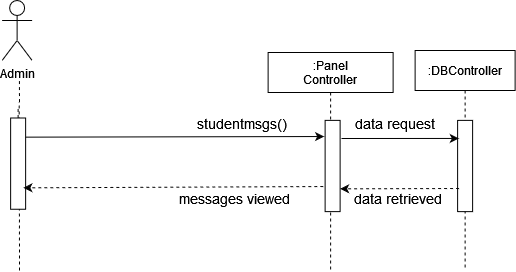

The diagram above was exported from draw.io. Its source (the exported page's mxGraphModel, read from the mxfile embedded in the PNG):
<mxGraphModel dx="868" dy="440" grid="1" gridSize="10" guides="1" tooltips="1" connect="1" arrows="1" fold="1" page="1" pageScale="1" pageWidth="850" pageHeight="1100" math="0" shadow="0">
  <root>
    <mxCell id="0" />
    <mxCell id="1" parent="0" />
    <mxCell id="Td2ku4V8jNkps6xAQcZh-60" value="Admin" style="shape=umlActor;verticalLabelPosition=bottom;verticalAlign=top;html=1;outlineConnect=0;" vertex="1" parent="1">
      <mxGeometry x="158.62" y="90" width="30" height="60" as="geometry" />
    </mxCell>
    <mxCell id="Td2ku4V8jNkps6xAQcZh-61" value="" style="endArrow=none;dashed=1;html=1;startArrow=none;" edge="1" parent="1">
      <mxGeometry width="50" height="50" relative="1" as="geometry">
        <mxPoint x="175.96838709677422" y="191.4999999999999" as="sourcePoint" />
        <mxPoint x="175.8699999999999" y="170" as="targetPoint" />
      </mxGeometry>
    </mxCell>
    <mxCell id="Td2ku4V8jNkps6xAQcZh-62" value=":Panel&#10;Controller" style="shape=umlLifeline;perimeter=lifelinePerimeter;container=1;collapsible=0;recursiveResize=0;rounded=0;shadow=0;strokeWidth=1;" vertex="1" parent="1">
      <mxGeometry x="424.62" y="142" width="125" height="218" as="geometry" />
    </mxCell>
    <mxCell id="Td2ku4V8jNkps6xAQcZh-64" value="" style="endArrow=none;dashed=1;html=1;entryX=1;entryY=0.5;entryDx=0;entryDy=0;startArrow=none;" edge="1" parent="1">
      <mxGeometry width="50" height="50" relative="1" as="geometry">
        <mxPoint x="176" y="360" as="sourcePoint" />
        <mxPoint x="175.6199999999999" y="191.4999999999999" as="targetPoint" />
      </mxGeometry>
    </mxCell>
    <mxCell id="Td2ku4V8jNkps6xAQcZh-65" value=":DBController" style="shape=umlLifeline;perimeter=lifelinePerimeter;container=1;collapsible=0;recursiveResize=0;rounded=0;shadow=0;strokeWidth=1;" vertex="1" parent="1">
      <mxGeometry x="571.62" y="140" width="100" height="220" as="geometry" />
    </mxCell>
    <mxCell id="Td2ku4V8jNkps6xAQcZh-68" value="" style="rounded=0;whiteSpace=wrap;html=1;rotation=90;" vertex="1" parent="1">
      <mxGeometry x="443.49" y="248" width="91.25" height="15" as="geometry" />
    </mxCell>
    <mxCell id="Td2ku4V8jNkps6xAQcZh-69" value="" style="endArrow=none;dashed=1;html=1;entryX=1;entryY=0.5;entryDx=0;entryDy=0;startArrow=none;" edge="1" parent="1" source="Td2ku4V8jNkps6xAQcZh-74">
      <mxGeometry width="50" height="50" relative="1" as="geometry">
        <mxPoint x="174.87" y="312" as="sourcePoint" />
        <mxPoint x="174.6199999999999" y="195.4999999999999" as="targetPoint" />
      </mxGeometry>
    </mxCell>
    <mxCell id="Td2ku4V8jNkps6xAQcZh-70" value="" style="rounded=0;whiteSpace=wrap;html=1;rotation=90;" vertex="1" parent="1">
      <mxGeometry x="575.9899999999999" y="248" width="91.25" height="15" as="geometry" />
    </mxCell>
    <mxCell id="Td2ku4V8jNkps6xAQcZh-71" value="&lt;div&gt;&lt;font style=&quot;font-size: 14px&quot;&gt;studentmsgs()&lt;/font&gt;&lt;/div&gt;" style="text;html=1;strokeColor=none;fillColor=none;align=center;verticalAlign=middle;whiteSpace=wrap;rounded=0;" vertex="1" parent="1">
      <mxGeometry x="379" y="203" width="40" height="20" as="geometry" />
    </mxCell>
    <mxCell id="Td2ku4V8jNkps6xAQcZh-72" value="&lt;font style=&quot;font-size: 14px&quot;&gt;messages viewed&lt;/font&gt;" style="text;html=1;strokeColor=none;fillColor=none;align=center;verticalAlign=middle;whiteSpace=wrap;rounded=0;" vertex="1" parent="1">
      <mxGeometry x="306.12" y="278" width="170" height="20" as="geometry" />
    </mxCell>
    <mxCell id="Td2ku4V8jNkps6xAQcZh-73" value="&lt;div&gt;&lt;font style=&quot;font-size: 14px&quot;&gt;data request&lt;/font&gt;&lt;/div&gt;" style="text;html=1;strokeColor=none;fillColor=none;align=center;verticalAlign=middle;whiteSpace=wrap;rounded=0;" vertex="1" parent="1">
      <mxGeometry x="476.12" y="203" width="150.5" height="20" as="geometry" />
    </mxCell>
    <mxCell id="Td2ku4V8jNkps6xAQcZh-74" value="" style="rounded=0;whiteSpace=wrap;html=1;rotation=90;" vertex="1" parent="1">
      <mxGeometry x="129.0000000000001" y="245.63" width="91.25" height="15" as="geometry" />
    </mxCell>
    <mxCell id="Td2ku4V8jNkps6xAQcZh-75" value="" style="endArrow=classic;html=1;exitX=0.155;exitY=0.283;exitDx=0;exitDy=0;exitPerimeter=0;entryX=0.177;entryY=1.066;entryDx=0;entryDy=0;entryPerimeter=0;" edge="1" parent="1">
      <mxGeometry width="50" height="50" relative="1" as="geometry">
        <mxPoint x="181.875" y="226.65250000000003" as="sourcePoint" />
        <mxPoint x="480.6249999999998" y="226.02625000000012" as="targetPoint" />
      </mxGeometry>
    </mxCell>
    <mxCell id="Td2ku4V8jNkps6xAQcZh-76" value="" style="endArrow=classic;html=1;dashed=1;entryX=0.447;entryY=0.283;entryDx=0;entryDy=0;entryPerimeter=0;exitX=0.725;exitY=1.12;exitDx=0;exitDy=0;exitPerimeter=0;" edge="1" parent="1" source="Td2ku4V8jNkps6xAQcZh-68">
      <mxGeometry width="50" height="50" relative="1" as="geometry">
        <mxPoint x="311.115" y="276.3125" as="sourcePoint" />
        <mxPoint x="179.875" y="277.31449999999995" as="targetPoint" />
      </mxGeometry>
    </mxCell>
    <mxCell id="Td2ku4V8jNkps6xAQcZh-77" value="" style="endArrow=classic;html=1;rounded=0;entryX=0.198;entryY=1.054;entryDx=0;entryDy=0;entryPerimeter=0;" edge="1" parent="1">
      <mxGeometry width="50" height="50" relative="1" as="geometry">
        <mxPoint x="498" y="228" as="sourcePoint" />
        <mxPoint x="615.3049999999998" y="227.9425000000001" as="targetPoint" />
      </mxGeometry>
    </mxCell>
    <mxCell id="Td2ku4V8jNkps6xAQcZh-78" value="" style="endArrow=classic;html=1;dashed=1;entryX=0.75;entryY=0;entryDx=0;entryDy=0;" edge="1" parent="1" target="Td2ku4V8jNkps6xAQcZh-68">
      <mxGeometry width="50" height="50" relative="1" as="geometry">
        <mxPoint x="615.6199999999999" y="277.9999999999999" as="sourcePoint" />
        <mxPoint x="432.8849999999999" y="279.67449999999985" as="targetPoint" />
      </mxGeometry>
    </mxCell>
    <mxCell id="Td2ku4V8jNkps6xAQcZh-79" value="&lt;div&gt;&lt;font style=&quot;font-size: 14px&quot;&gt;data retrieved&lt;br&gt;&lt;/font&gt;&lt;/div&gt;" style="text;html=1;strokeColor=none;fillColor=none;align=center;verticalAlign=middle;whiteSpace=wrap;rounded=0;" vertex="1" parent="1">
      <mxGeometry x="488.25" y="278" width="134.75" height="20" as="geometry" />
    </mxCell>
  </root>
</mxGraphModel>